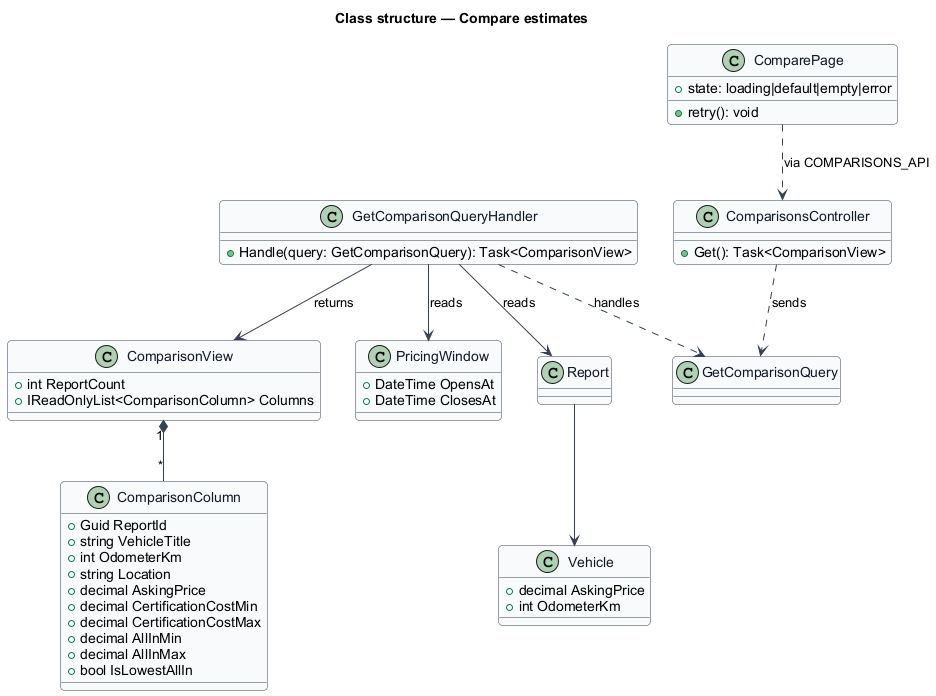

The diagram above was rendered by PlantUML. Its source (embedded in the PNG):
@startuml
skinparam backgroundColor #FFFFFF
skinparam shadowing false
skinparam roundcorner 8
skinparam defaultFontName Arial
skinparam ArrowColor #344054
skinparam class {
  BorderColor #344054
  FontColor #101828
  BackgroundColor #F9FAFB
}
title Class structure — Compare estimates

class GetComparisonQuery
class GetComparisonQueryHandler {
  +Handle(query: GetComparisonQuery): Task<ComparisonView>
}
class ComparisonView {
  +int ReportCount
  +IReadOnlyList<ComparisonColumn> Columns
}
class ComparisonColumn {
  +Guid ReportId
  +string VehicleTitle
  +int OdometerKm
  +string Location
  +decimal AskingPrice
  +decimal CertificationCostMin
  +decimal CertificationCostMax
  +decimal AllInMin
  +decimal AllInMax
  +bool IsLowestAllIn
}
class PricingWindow {
  +DateTime OpensAt
  +DateTime ClosesAt
}
class Report
class Vehicle {
  +decimal AskingPrice
  +int OdometerKm
}
class ComparisonsController {
  +Get(): Task<ComparisonView>
}
class ComparePage {
  +state: loading|default|empty|error
  +retry(): void
}
GetComparisonQueryHandler ..> GetComparisonQuery : handles
GetComparisonQueryHandler --> PricingWindow : reads
GetComparisonQueryHandler --> Report : reads
GetComparisonQueryHandler --> ComparisonView : returns
ComparisonView "1" *-- "*" ComparisonColumn
Report --> Vehicle
ComparisonsController ..> GetComparisonQuery : sends
ComparePage ..> ComparisonsController : via COMPARISONS_API
@enduml